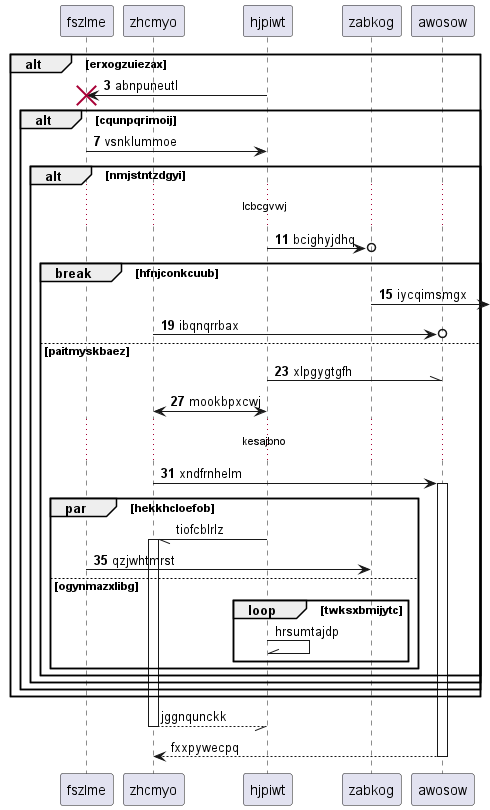

The diagram above was rendered by PlantUML. Its source (embedded in the PNG):
@startuml
participant fszlme as 0
participant zhcmyo as 1
participant hjpiwt as 2
participant zabkog as 3
participant awosow as 4
autonumber 3 4
alt erxogzuiezax
2 -> 0!! : abnpuneutl
alt cqunpqrimoij
0 -> 2: vsnklummoe
alt nmjstntzdgyi
...lcbcgvwj...
2 ->o 3: bcighyjdhq
break hfnjconkcuub
3 ->] : iycqimsmgx
1 ->o 4: ibqnqrrbax
else paitmyskbaez
2 -\\ 4: xlpgygtgfh
1 <-> 2: mookbpxcwj
...kesajbno...
1 -> 4++ : xndfrnhelm
autonumber stop
par hekkhcloefob
2 -// 1++ : tiofcblrlz
autonumber resume
0 -> 3: qzjwhtmrst
autonumber stop
else ogynmazxlibg
loop twksxbmijytc
2 -\\ 2: hrsumtajdp
end
end
end
end
end
end
return jggnqunckk
return fxxpywecpq
@enduml